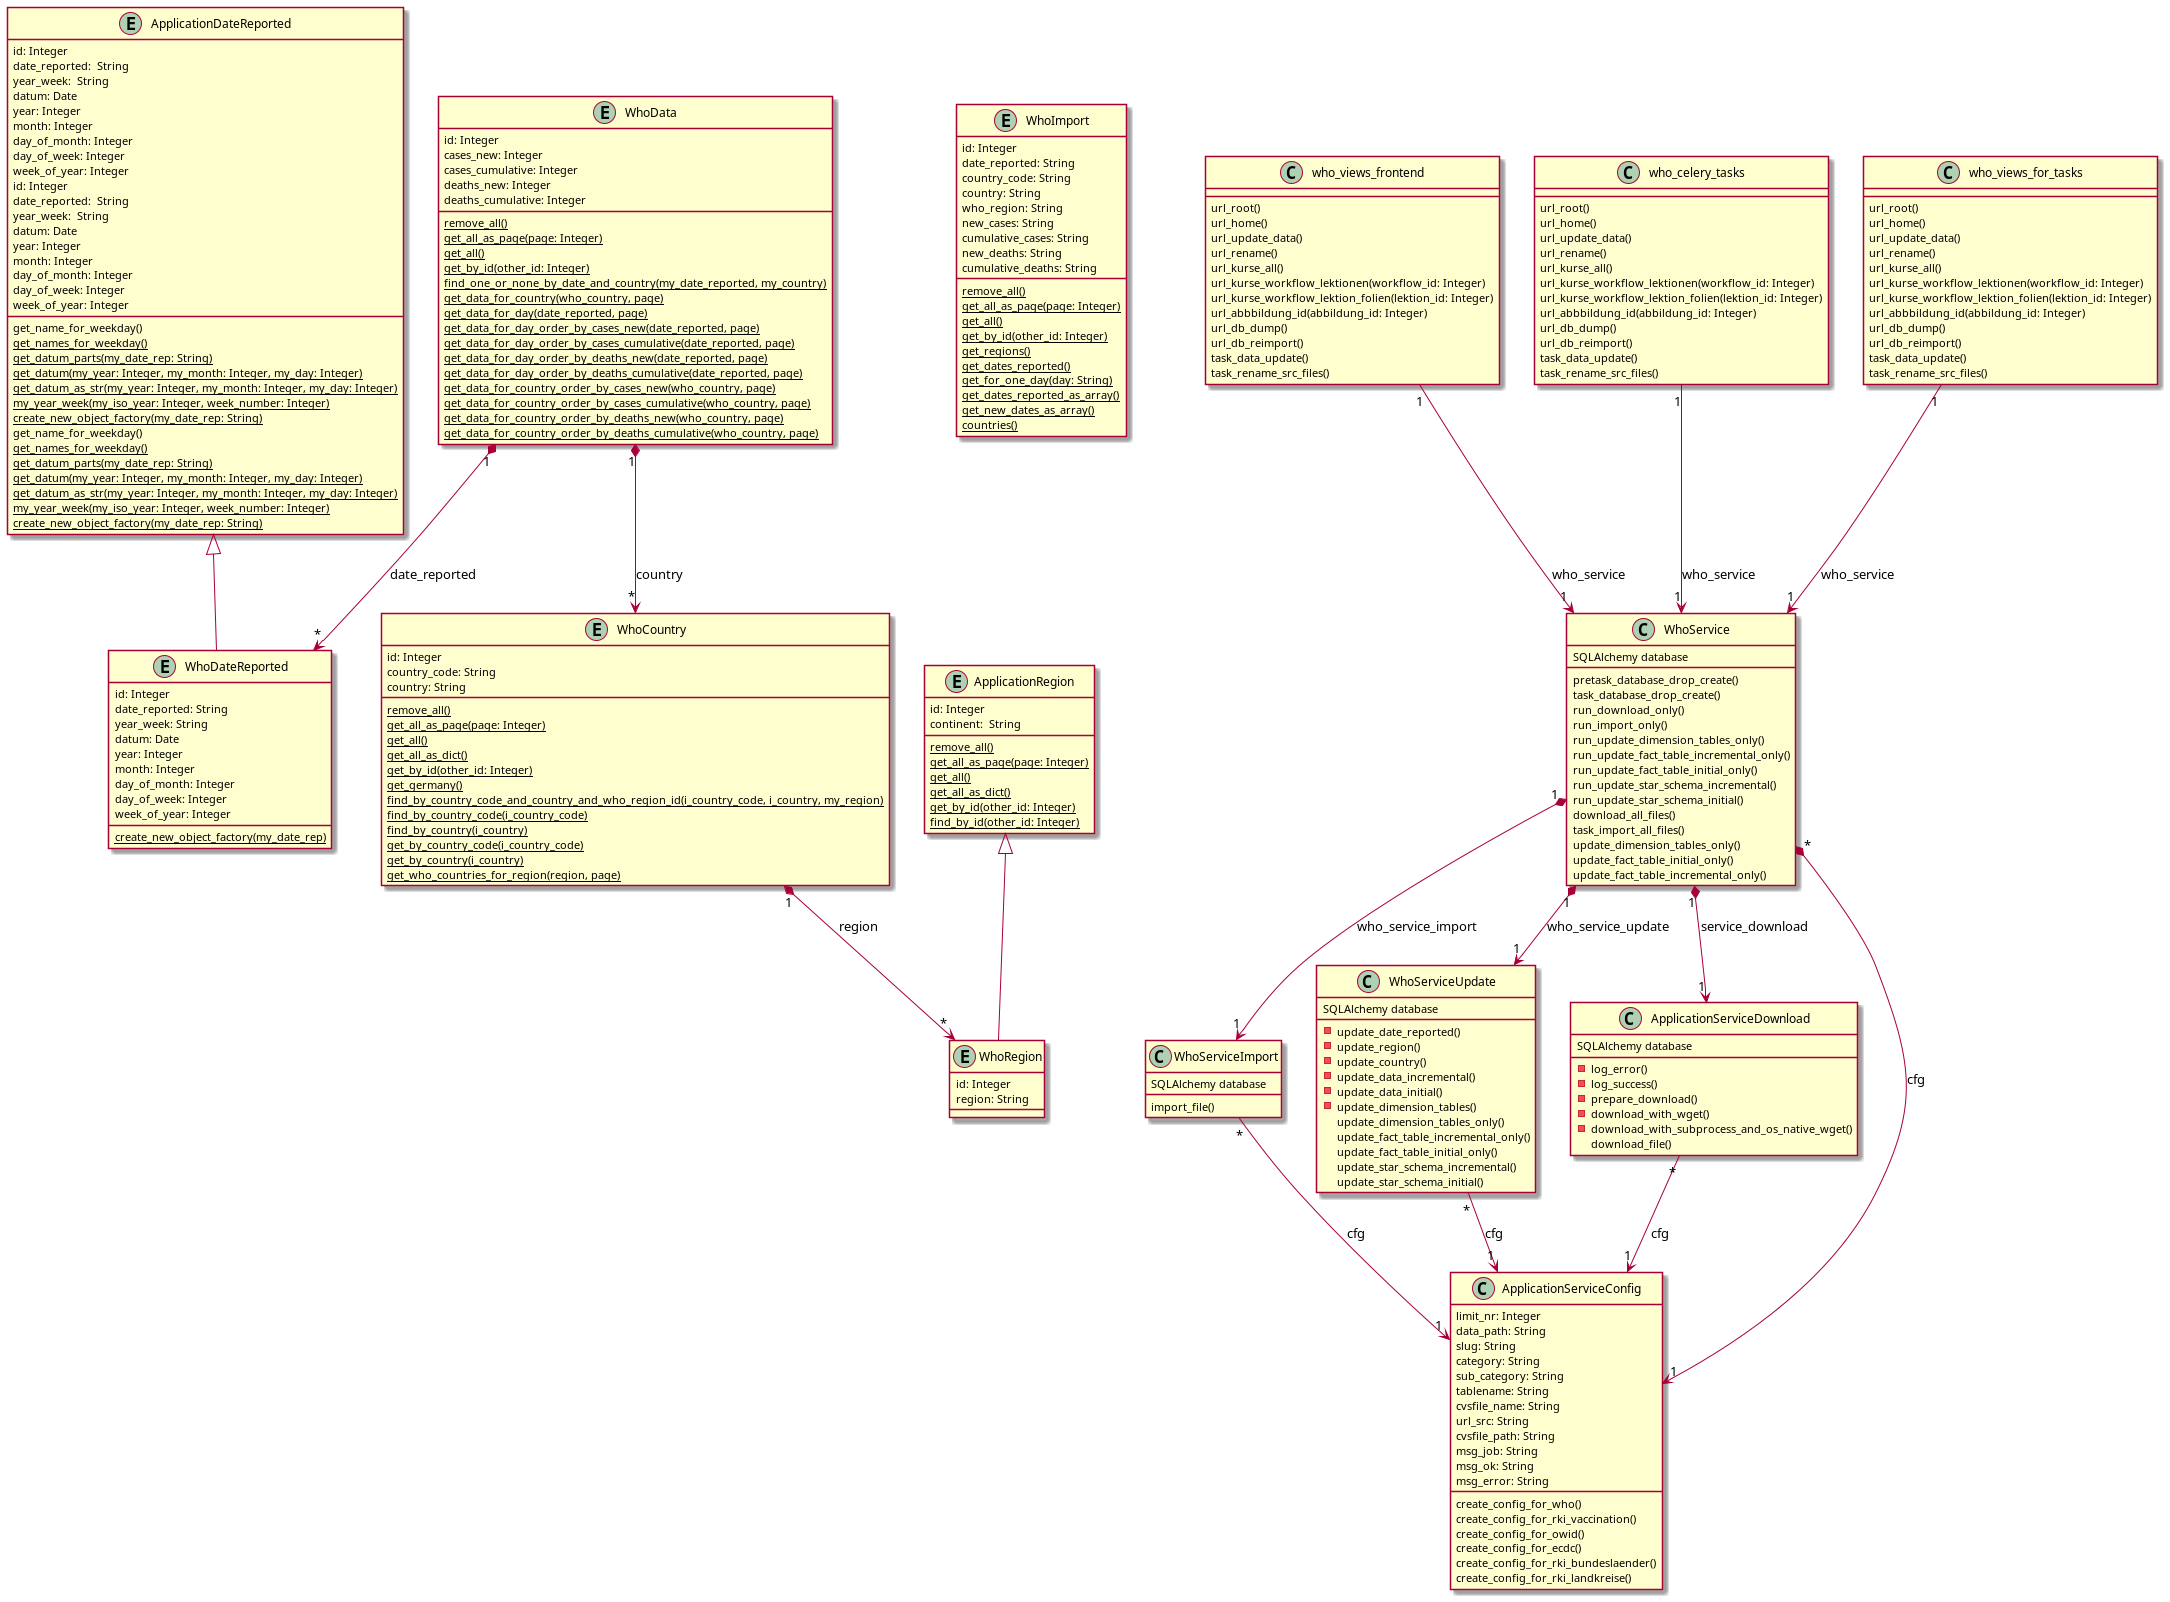

The diagram above was rendered by PlantUML. Its source (embedded in the PNG):
@startuml
entity ApplicationDateReported {
    id: Integer
	date_reported:  String
    year_week:  String
    datum: Date
    year: Integer
    month: Integer
    day_of_month: Integer
    day_of_week: Integer
    week_of_year: Integer
	get_name_for_weekday()
	{classifier} get_names_for_weekday()
	{classifier} get_datum_parts(my_date_rep: String)
	{classifier} get_datum(my_year: Integer, my_month: Integer, my_day: Integer)
	{classifier} get_datum_as_str(my_year: Integer, my_month: Integer, my_day: Integer)
	{classifier} my_year_week(my_iso_year: Integer, week_number: Integer)
	{classifier} create_new_object_factory(my_date_rep: String)
}
entity WhoDateReported {
    id: Integer
	date_reported: String
    year_week: String
    datum: Date
    year: Integer
    month: Integer
    day_of_month: Integer
    day_of_week: Integer
    week_of_year: Integer
    {classifier} create_new_object_factory(my_date_rep)
}
entity WhoRegion {
    id: Integer
    region: String
}
entity WhoCountry {
    id: Integer
	country_code: String
    country: String
    {classifier} remove_all()
    {classifier} get_all_as_page(page: Integer)
    {classifier} get_all()
    {classifier} get_all_as_dict()
    {classifier} get_by_id(other_id: Integer)
    {classifier} get_germany()
    {classifier} find_by_country_code_and_country_and_who_region_id(i_country_code, i_country, my_region)
    {classifier} find_by_country_code(i_country_code)
    {classifier} find_by_country(i_country)
    {classifier} get_by_country_code(i_country_code)
    {classifier} get_by_country(i_country)
    {classifier} get_who_countries_for_region(region, page)
}
entity WhoData {
    id: Integer
	cases_new: Integer
    cases_cumulative: Integer
    deaths_new: Integer
    deaths_cumulative: Integer
    {classifier} remove_all()
    {classifier} get_all_as_page(page: Integer)
    {classifier} get_all()
    {classifier} get_by_id(other_id: Integer)
    {classifier} find_one_or_none_by_date_and_country(my_date_reported, my_country)
    {classifier} get_data_for_country(who_country, page)
    {classifier} get_data_for_day(date_reported, page)
    {classifier} get_data_for_day_order_by_cases_new(date_reported, page)
    {classifier} get_data_for_day_order_by_cases_cumulative(date_reported, page)
    {classifier} get_data_for_day_order_by_deaths_new(date_reported, page)
    {classifier} get_data_for_day_order_by_deaths_cumulative(date_reported, page)
    {classifier} get_data_for_country_order_by_cases_new(who_country, page)
    {classifier} get_data_for_country_order_by_cases_cumulative(who_country, page)
    {classifier} get_data_for_country_order_by_deaths_new(who_country, page)
    {classifier} get_data_for_country_order_by_deaths_cumulative(who_country, page)
}
entity WhoImport {
    id: Integer
    date_reported: String
    country_code: String
    country: String
    who_region: String
    new_cases: String
    cumulative_cases: String
    new_deaths: String
    cumulative_deaths: String
    {classifier} remove_all()
    {classifier} get_all_as_page(page: Integer)
    {classifier} get_all()
    {classifier} get_by_id(other_id: Integer)
    {classifier} get_regions()
    {classifier} get_dates_reported()
    {classifier} get_for_one_day(day: String)
    {classifier} get_dates_reported_as_array()
    {classifier} get_new_dates_as_array()
    {classifier} countries()
}
class WhoService {
    pretask_database_drop_create()
    task_database_drop_create()
    run_download_only()
    run_import_only()
    run_update_dimension_tables_only()
    run_update_fact_table_incremental_only()
    run_update_fact_table_initial_only()
    run_update_star_schema_incremental()
    run_update_star_schema_initial()
    download_all_files()
    task_import_all_files()
    update_dimension_tables_only()
    update_fact_table_initial_only()
    update_fact_table_incremental_only()
}
class WhoServiceImport {
    import_file()
}
class WhoServiceUpdate {
    -update_date_reported()
    -update_region()
    -update_country()
    -update_data_incremental()
    -update_data_initial()
    -update_dimension_tables()
    update_dimension_tables_only()
    update_fact_table_incremental_only()
    update_fact_table_initial_only()
    update_star_schema_incremental()
    update_star_schema_initial()
}
entity ApplicationDateReported {
    id: Integer
	date_reported:  String
    year_week:  String
    datum: Date
    year: Integer
    month: Integer
    day_of_month: Integer
    day_of_week: Integer
    week_of_year: Integer
	get_name_for_weekday()
	{classifier} get_names_for_weekday()
	{classifier} get_datum_parts(my_date_rep: String)
	{classifier} get_datum(my_year: Integer, my_month: Integer, my_day: Integer)
	{classifier} get_datum_as_str(my_year: Integer, my_month: Integer, my_day: Integer)
	{classifier} my_year_week(my_iso_year: Integer, week_number: Integer)
	{classifier} create_new_object_factory(my_date_rep: String)
}
entity ApplicationRegion {
    id: Integer
    continent:  String
    {classifier} remove_all()
    {classifier} get_all_as_page(page: Integer)
    {classifier} get_all()
    {classifier} get_all_as_dict()
    {classifier} get_by_id(other_id: Integer)
    {classifier} find_by_id(other_id: Integer)
}
class ApplicationServiceDownload {
	-log_error()
	-log_success()
	-prepare_download()
	-download_with_wget()
	-download_with_subprocess_and_os_native_wget()
	download_file()
}
class ApplicationServiceConfig {
	limit_nr: Integer
    data_path: String
    slug: String
    category: String
    sub_category: String
    tablename: String
    cvsfile_name: String
    url_src: String
    cvsfile_path: String
    msg_job: String
    msg_ok: String
    msg_error: String
	create_config_for_who()
	create_config_for_rki_vaccination()
	create_config_for_owid()
	create_config_for_ecdc()
	create_config_for_rki_bundeslaender()
	create_config_for_rki_landkreise()
}
class who_views_frontend {
    url_root()
    url_home()
    url_update_data()
    url_rename()
    url_kurse_all()
    url_kurse_workflow_lektionen(workflow_id: Integer)
    url_kurse_workflow_lektion_folien(lektion_id: Integer)
    url_abbbildung_id(abbildung_id: Integer)
    url_db_dump()
    url_db_reimport()
    task_data_update()
    task_rename_src_files()
}
class who_celery_tasks {
    url_root()
    url_home()
    url_update_data()
    url_rename()
    url_kurse_all()
    url_kurse_workflow_lektionen(workflow_id: Integer)
    url_kurse_workflow_lektion_folien(lektion_id: Integer)
    url_abbbildung_id(abbildung_id: Integer)
    url_db_dump()
    url_db_reimport()
    task_data_update()
    task_rename_src_files()
}
class who_views_for_tasks {
    url_root()
    url_home()
    url_update_data()
    url_rename()
    url_kurse_all()
    url_kurse_workflow_lektionen(workflow_id: Integer)
    url_kurse_workflow_lektion_folien(lektion_id: Integer)
    url_abbbildung_id(abbildung_id: Integer)
    url_db_dump()
    url_db_reimport()
    task_data_update()
    task_rename_src_files()
}
WhoServiceImport : SQLAlchemy database
WhoServiceUpdate : SQLAlchemy database
WhoService : SQLAlchemy database
ApplicationServiceDownload : SQLAlchemy database
ApplicationDateReported <|-- WhoDateReported
ApplicationRegion <|-- WhoRegion
WhoCountry "1" *--> "*" WhoRegion : region
WhoData "1" *--> "*" WhoCountry : country
WhoData "1" *--> "*" WhoDateReported : date_reported
WhoService "*" *--> "1"  ApplicationServiceConfig : cfg
WhoServiceImport "*" --> "1"  ApplicationServiceConfig : cfg
WhoServiceUpdate "*" --> "1"  ApplicationServiceConfig : cfg
ApplicationServiceDownload "*" --> "1"  ApplicationServiceConfig : cfg
WhoService "1" *--> "1" WhoServiceImport : who_service_import
WhoService "1" *--> "1" WhoServiceUpdate : who_service_update
WhoService "1" *--> "1" ApplicationServiceDownload : service_download
who_views_frontend "1" --> "1" WhoService : who_service
who_views_for_tasks "1" --> "1" WhoService : who_service
who_celery_tasks "1" --> "1" WhoService : who_service
@enduml